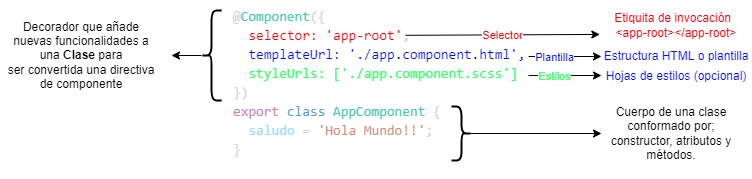

The diagram above was exported from draw.io. Its source (the exported page's mxGraphModel, read from the mxfile embedded in the PNG):
<mxGraphModel dx="1565" dy="446" grid="1" gridSize="10" guides="1" tooltips="1" connect="1" arrows="1" fold="1" page="1" pageScale="1" pageWidth="827" pageHeight="1169" math="0" shadow="0">
  <root>
    <mxCell id="0" />
    <mxCell id="1" parent="0" />
    <mxCell id="lUyMVuzvQDAMnxPt27DA-1" value="&lt;div style=&quot;font-family: Consolas, &amp;quot;Courier New&amp;quot;, monospace; font-weight: normal; font-size: 14px; line-height: 19px;&quot;&gt;&lt;div style=&quot;color: rgb(212, 212, 212);&quot;&gt;&lt;span style=&quot;background-color: rgb(255, 255, 255);&quot;&gt;&lt;span style=&quot;color: rgb(212, 212, 212);&quot;&gt;@&lt;/span&gt;&lt;span style=&quot;color: rgb(78, 201, 176);&quot;&gt;Component&lt;/span&gt;&lt;span style=&quot;color: rgb(212, 212, 212);&quot;&gt;({&lt;/span&gt;&lt;/span&gt;&lt;/div&gt;&lt;div style=&quot;&quot;&gt;&lt;span style=&quot;background-color: rgb(255, 255, 255);&quot;&gt;&lt;span style=&quot;color: rgb(212, 212, 212);&quot;&gt;&amp;nbsp; &lt;/span&gt;&lt;font color=&quot;#ff0008&quot;&gt;selector: 'app-root'&lt;/font&gt;&lt;span style=&quot;color: rgb(212, 212, 212);&quot;&gt;,&lt;/span&gt;&lt;/span&gt;&lt;/div&gt;&lt;div style=&quot;&quot;&gt;&lt;span style=&quot;background-color: rgb(255, 255, 255);&quot;&gt;&lt;span style=&quot;color: rgb(212, 212, 212);&quot;&gt;&amp;nbsp; &lt;/span&gt;templateUrl: './app.component.html',&lt;/span&gt;&lt;/div&gt;&lt;div style=&quot;&quot;&gt;&lt;span style=&quot;background-color: rgb(255, 255, 255);&quot;&gt;&lt;span style=&quot;color: rgb(212, 212, 212);&quot;&gt;&amp;nbsp; &lt;/span&gt;&lt;font color=&quot;#42ff6e&quot;&gt;styleUrls: ['./app.component.scss']&lt;/font&gt;&lt;/span&gt;&lt;/div&gt;&lt;div style=&quot;color: rgb(212, 212, 212);&quot;&gt;&lt;span style=&quot;color: rgb(212, 212, 212); background-color: rgb(255, 255, 255);&quot;&gt;})&lt;/span&gt;&lt;/div&gt;&lt;div style=&quot;color: rgb(212, 212, 212);&quot;&gt;&lt;span style=&quot;background-color: rgb(255, 255, 255);&quot;&gt;&lt;span style=&quot;color: #c586c0;&quot;&gt;export&lt;/span&gt;&lt;span style=&quot;color: #d4d4d4;&quot;&gt; &lt;/span&gt;&lt;span style=&quot;color: #569cd6;&quot;&gt;class&lt;/span&gt;&lt;span style=&quot;color: #d4d4d4;&quot;&gt; &lt;/span&gt;&lt;span style=&quot;color: #4ec9b0;&quot;&gt;AppComponent&lt;/span&gt;&lt;span style=&quot;color: #d4d4d4;&quot;&gt; {&lt;/span&gt;&lt;/span&gt;&lt;/div&gt;&lt;div style=&quot;color: rgb(212, 212, 212);&quot;&gt;&lt;span style=&quot;background-color: rgb(255, 255, 255);&quot;&gt;&lt;span style=&quot;color: #d4d4d4;&quot;&gt;&amp;nbsp; &lt;/span&gt;&lt;span style=&quot;color: #9cdcfe;&quot;&gt;saludo&lt;/span&gt;&lt;span style=&quot;color: #d4d4d4;&quot;&gt; = &lt;/span&gt;&lt;span style=&quot;color: #ce9178;&quot;&gt;'Hola Mundo!!'&lt;/span&gt;&lt;span style=&quot;color: #d4d4d4;&quot;&gt;;&lt;/span&gt;&lt;/span&gt;&lt;/div&gt;&lt;div style=&quot;color: rgb(212, 212, 212);&quot;&gt;&lt;span style=&quot;color: rgb(212, 212, 212); background-color: rgb(255, 255, 255);&quot;&gt;}&lt;/span&gt;&lt;/div&gt;&lt;br&gt;&lt;/div&gt;" style="text;whiteSpace=wrap;html=1;fontColor=#0008FF;" vertex="1" parent="1">
      <mxGeometry x="80" y="270" width="300" height="170" as="geometry" />
    </mxCell>
    <mxCell id="lUyMVuzvQDAMnxPt27DA-2" value="" style="endArrow=classic;html=1;rounded=0;fontColor=#0008FF;entryX=-0.011;entryY=0.631;entryDx=0;entryDy=0;entryPerimeter=0;" edge="1" parent="1">
      <mxGeometry width="50" height="50" relative="1" as="geometry">
        <mxPoint x="254" y="304.8" as="sourcePoint" />
        <mxPoint x="448.3499999999999" y="303.92999999999995" as="targetPoint" />
      </mxGeometry>
    </mxCell>
    <mxCell id="lUyMVuzvQDAMnxPt27DA-5" value="&lt;font color=&quot;#ff0008&quot;&gt;Selector&lt;/font&gt;" style="edgeLabel;html=1;align=center;verticalAlign=middle;resizable=0;points=[];fontColor=#0008FF;" vertex="1" connectable="0" parent="lUyMVuzvQDAMnxPt27DA-2">
      <mxGeometry x="0.175" y="-1" relative="1" as="geometry">
        <mxPoint x="-18" y="-1" as="offset" />
      </mxGeometry>
    </mxCell>
    <mxCell id="lUyMVuzvQDAMnxPt27DA-3" value="&lt;font color=&quot;#ff0008&quot;&gt;Etiquita de invocación&amp;nbsp; &lt;br&gt;&amp;lt;app-root&amp;gt;&amp;lt;/app-root&amp;gt;&lt;/font&gt;" style="text;html=1;strokeColor=none;fillColor=none;align=center;verticalAlign=middle;whiteSpace=wrap;rounded=0;labelBackgroundColor=#FFFFFF;fontColor=#0008FF;" vertex="1" parent="1">
      <mxGeometry x="450" y="280" width="150" height="30" as="geometry" />
    </mxCell>
    <mxCell id="lUyMVuzvQDAMnxPt27DA-6" value="" style="endArrow=classic;html=1;rounded=0;fontColor=#FF0008;" edge="1" parent="1">
      <mxGeometry width="50" height="50" relative="1" as="geometry">
        <mxPoint x="377" y="326" as="sourcePoint" />
        <mxPoint x="450" y="326" as="targetPoint" />
        <Array as="points">
          <mxPoint x="387" y="326" />
        </Array>
      </mxGeometry>
    </mxCell>
    <mxCell id="lUyMVuzvQDAMnxPt27DA-9" value="Plantilla" style="edgeLabel;html=1;align=center;verticalAlign=middle;resizable=0;points=[];fontColor=#0008FF;" vertex="1" connectable="0" parent="lUyMVuzvQDAMnxPt27DA-6">
      <mxGeometry x="-0.3014" y="-1" relative="1" as="geometry">
        <mxPoint as="offset" />
      </mxGeometry>
    </mxCell>
    <mxCell id="lUyMVuzvQDAMnxPt27DA-8" value="&lt;font&gt;Estructura HTML o plantilla&lt;/font&gt;" style="text;html=1;strokeColor=none;fillColor=none;align=center;verticalAlign=middle;whiteSpace=wrap;rounded=0;labelBackgroundColor=#FFFFFF;fontColor=#0008FF;" vertex="1" parent="1">
      <mxGeometry x="450" y="316" width="150" height="20" as="geometry" />
    </mxCell>
    <mxCell id="lUyMVuzvQDAMnxPt27DA-10" value="" style="endArrow=classic;html=1;rounded=0;fontColor=#FF0008;" edge="1" parent="1">
      <mxGeometry width="50" height="50" relative="1" as="geometry">
        <mxPoint x="377" y="345" as="sourcePoint" />
        <mxPoint x="450" y="345" as="targetPoint" />
        <Array as="points">
          <mxPoint x="387" y="345" />
        </Array>
      </mxGeometry>
    </mxCell>
    <mxCell id="lUyMVuzvQDAMnxPt27DA-11" value="Estilos" style="edgeLabel;html=1;align=center;verticalAlign=middle;resizable=0;points=[];fontColor=#42FF6E;" vertex="1" connectable="0" parent="lUyMVuzvQDAMnxPt27DA-10">
      <mxGeometry x="-0.3014" y="-1" relative="1" as="geometry">
        <mxPoint as="offset" />
      </mxGeometry>
    </mxCell>
    <mxCell id="lUyMVuzvQDAMnxPt27DA-13" value="Hojas de estilos (opcional)" style="text;html=1;strokeColor=none;fillColor=none;align=center;verticalAlign=middle;whiteSpace=wrap;rounded=0;labelBackgroundColor=#FFFFFF;fontColor=#0008FF;" vertex="1" parent="1">
      <mxGeometry x="450" y="336" width="150" height="20" as="geometry" />
    </mxCell>
    <mxCell id="lUyMVuzvQDAMnxPt27DA-14" value="" style="shape=curlyBracket;whiteSpace=wrap;html=1;rounded=1;flipH=1;labelBackgroundColor=#FFFFFF;fontColor=#42FF6E;strokeWidth=2;" vertex="1" parent="1">
      <mxGeometry x="300" y="376" width="20" height="54" as="geometry" />
    </mxCell>
    <mxCell id="lUyMVuzvQDAMnxPt27DA-16" value="" style="endArrow=classic;html=1;rounded=0;fontColor=#42FF6E;exitX=0.1;exitY=0.5;exitDx=0;exitDy=0;exitPerimeter=0;entryX=0;entryY=0.5;entryDx=0;entryDy=0;" edge="1" parent="1" source="lUyMVuzvQDAMnxPt27DA-14" target="lUyMVuzvQDAMnxPt27DA-17">
      <mxGeometry width="50" height="50" relative="1" as="geometry">
        <mxPoint x="360" y="430" as="sourcePoint" />
        <mxPoint x="440" y="403" as="targetPoint" />
      </mxGeometry>
    </mxCell>
    <mxCell id="lUyMVuzvQDAMnxPt27DA-17" value="&lt;p style=&quot;&quot; class=&quot;MsoNormal&quot;&gt;&lt;font color=&quot;#000000&quot;&gt;Cuerpo de una clase conformado por; constructor, atributos y&lt;br/&gt;métodos.&lt;/font&gt;&lt;/p&gt;" style="text;html=1;strokeColor=none;fillColor=none;align=center;verticalAlign=middle;whiteSpace=wrap;rounded=0;labelBackgroundColor=#FFFFFF;fontColor=#0008FF;" vertex="1" parent="1">
      <mxGeometry x="450" y="376" width="140" height="54" as="geometry" />
    </mxCell>
    <mxCell id="0sAvQDz44wz_j8UgCnXL-2" style="edgeStyle=orthogonalEdgeStyle;rounded=0;orthogonalLoop=1;jettySize=auto;html=1;fontColor=#000000;" edge="1" parent="1" source="0sAvQDz44wz_j8UgCnXL-1">
      <mxGeometry relative="1" as="geometry">
        <mxPoint x="20" y="325" as="targetPoint" />
      </mxGeometry>
    </mxCell>
    <mxCell id="0sAvQDz44wz_j8UgCnXL-1" value="" style="shape=curlyBracket;whiteSpace=wrap;html=1;rounded=1;labelBackgroundColor=#FFFFFF;strokeWidth=2;fontColor=#000000;" vertex="1" parent="1">
      <mxGeometry x="50" y="280" width="20" height="90" as="geometry" />
    </mxCell>
    <mxCell id="0sAvQDz44wz_j8UgCnXL-3" value="&lt;p class=&quot;MsoNormal&quot;&gt;Decorador que añade nuevas funcionalidades a una &lt;b&gt;Clase &lt;/b&gt;para&lt;br&gt;ser convertida una directiva de componente&lt;/p&gt;" style="text;html=1;strokeColor=none;fillColor=none;align=center;verticalAlign=middle;whiteSpace=wrap;rounded=0;labelBackgroundColor=#FFFFFF;strokeWidth=2;fontColor=#000000;" vertex="1" parent="1">
      <mxGeometry x="-150" y="275" width="160" height="100" as="geometry" />
    </mxCell>
  </root>
</mxGraphModel>